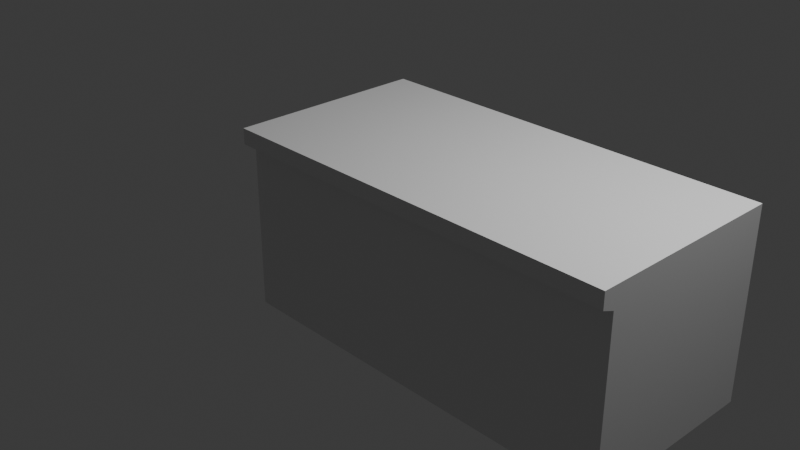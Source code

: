 # Source: desk.blend  (saved by Blender 4.4.32; exported with 4.5.12 LTS)
import bpy
from mathutils import Matrix  # noqa: F401  (used for matrix-valued properties, if any)

bpy.ops.wm.read_factory_settings(use_empty=True)
scene = bpy.context.scene
scene.name = 'Scene'

# ---- collections
col_collection = bpy.data.collections.new('Collection'); scene.collection.children.link(col_collection)

# ---- materials (node trees are filled in below, after node groups)
mat_material = bpy.data.materials.new('Material')
mat_material.alpha_threshold = 0.0
mat_material.roughness = 0.5
mat_material.line_color = (0.0, 0.0, 0.0, 1.0)

# ---- material node trees
mat_material.use_nodes = True; mat_material.node_tree.nodes.clear()
_N = mat_material.node_tree.nodes; _L = mat_material.node_tree.links
n0 = _N.new('ShaderNodeOutputMaterial'); n0.name = 'Material Output'; n0.location = (300, 300)
n1 = _N.new('ShaderNodeBsdfPrincipled'); n1.name = 'Principled BSDF'; n1.location = (10, 300)
n1.inputs[3].default_value = 1.45
_L.new(n1.outputs[0], n0.inputs[0])
n0.is_active_output = True

# ---- world
world_world = bpy.data.worlds.new('World'); scene.world = world_world
world_world.use_nodes = True; world_world.node_tree.nodes.clear()
_N = world_world.node_tree.nodes; _L = world_world.node_tree.links
n0 = _N.new('ShaderNodeOutputWorld'); n0.name = 'World Output'; n0.location = (300, 300)
n1 = _N.new('ShaderNodeBackground'); n1.name = 'Background'; n1.location = (10, 300)
n1.inputs[0].default_value = (0.05088, 0.05088, 0.05088, 1.0)
_L.new(n1.outputs[0], n0.inputs[0])
n0.is_active_output = True
world_world.color = (0.05088, 0.05088, 0.05088)
world_world.sun_shadow_jitter_overblur = 0.0

# ---- cameras
cam_camera = bpy.data.cameras.new('Camera')
cam_camera.clip_end = 100.0
cam_camera.ortho_scale = 7.314

# ---- lights
light_light = bpy.data.lights.new('Light', 'POINT')
light_light.energy = 1000.0
light_light.shadow_soft_size = 0.1

# ---- meshes
me_cube = bpy.data.meshes.new('Cube')
me_cube.from_pydata([(3.348, 1.0, 1.0), (3.348, 1.0, -1.0), (3.348, -1.131, 1.0), (3.348, -1.0, -1.0), (-1.0, 1.0, 1.0), (-1.0, 1.0, -1.0), (-1.0, -1.131, 1.0), (-1.0, -1.0, -1.0), (3.348, 1.0, 0.8327), (-1.0, -1.131, 0.8327), (3.348, -1.131, 0.8327), (-1.0, 1.0, 0.8327), (3.348, 1.0, 0.7819), (3.348, -1.0, 0.7819), (-1.0, 1.0, 0.7819), (-1.0, -1.0, 0.7819)], [], [(0, 4, 6, 2), (10, 2, 6, 9), (9, 6, 4, 11), (5, 1, 3, 7), (8, 0, 2, 10), (11, 4, 0, 8), (14, 11, 8, 12), (12, 8, 10, 13), (15, 9, 11, 14), (13, 10, 9, 15), (3, 13, 15, 7), (7, 15, 14, 5), (1, 12, 13, 3), (5, 14, 12, 1)])
_uv = me_cube.uv_layers.new(name='UVMap')
_uv.uv.foreach_set('vector', [0.625, 0.5, 0.875, 0.5, 0.875, 0.75, 0.625, 0.75, 0.6041, 0.75, 0.625, 0.75, 0.625, 1.0, 0.6041, 1.0, 0.6041, 0.0, 0.625, 0.0, 0.625, 0.25, 0.6041, 0.25, 0.125, 0.5, 0.375, 0.5, 0.375, 0.75, 0.125, 0.75, 0.6041, 0.5, 0.625, 0.5, 0.625, 0.75, 0.6041, 0.75, 0.6041, 0.25, 0.625, 0.25, 0.625, 0.5, 0.6041, 0.5, 0.5977, 0.25, 0.6041, 0.25, 0.6041, 0.5, 0.5977, 0.5, 0.5977, 0.5, 0.6041, 0.5, 0.6041, 0.75, 0.5977, 0.75, 0.5977, 0.0, 0.6041, 0.0, 0.6041, 0.25, 0.5977, 0.25, 0.5977, 0.75, 0.6041, 0.75, 0.6041, 1.0, 0.5977, 1.0, 0.375, 0.75, 0.5977, 0.75, 0.5977, 1.0, 0.375, 1.0, 0.375, 0.0, 0.5977, 0.0, 0.5977, 0.25, 0.375, 0.25, 0.375, 0.5, 0.5977, 0.5, 0.5977, 0.75, 0.375, 0.75, 0.375, 0.25, 0.5977, 0.25, 0.5977, 0.5, 0.375, 0.5])
me_cube.materials.append(mat_material)
me_cube.use_mirror_vertex_groups = False
me_cube.update()

# ---- objects
ob_cube = bpy.data.objects.new('Cube', me_cube)
ob_light = bpy.data.objects.new('Light', light_light)
ob_camera = bpy.data.objects.new('Camera', cam_camera)

# ---- transforms, parenting, visibility, modifiers, constraints
ob_cube.location = (0.0, 0.0, 0.0)
ob_cube.lock_rotations_4d = False
ob_cube.empty_display_type = 'ARROWS'
ob_cube.lineart.crease_threshold = 0.0
ob_light.location = (4.076, 1.005, 5.904)
ob_light.rotation_euler = (0.6503, 0.05522, 1.866)
ob_light.lock_rotations_4d = False
ob_light.empty_display_type = 'ARROWS'
ob_light.color = (0.0, 0.0, 0.0, 0.0)
ob_light.lineart.crease_threshold = 0.0
ob_camera.location = (7.359, -6.926, 4.958)
ob_camera.rotation_euler = (1.109, 0.0, 0.8149)
ob_camera.lock_rotations_4d = False
ob_camera.empty_display_type = 'ARROWS'
ob_camera.color = (0.0, 0.0, 0.0, 0.0)
ob_camera.display_type = 'WIRE'
ob_camera.lineart.crease_threshold = 0.0

# ---- collection membership
col_collection.objects.link(ob_cube)
col_collection.objects.link(ob_light)
col_collection.objects.link(ob_camera)

# ---- scene / render settings (as saved in the file)
scene.camera = ob_camera
scene.frame_start = 1; scene.frame_end = 250; scene.frame_set(1)
scene.render.engine = 'BLENDER_EEVEE_NEXT'
bpy.context.view_layer.update()
